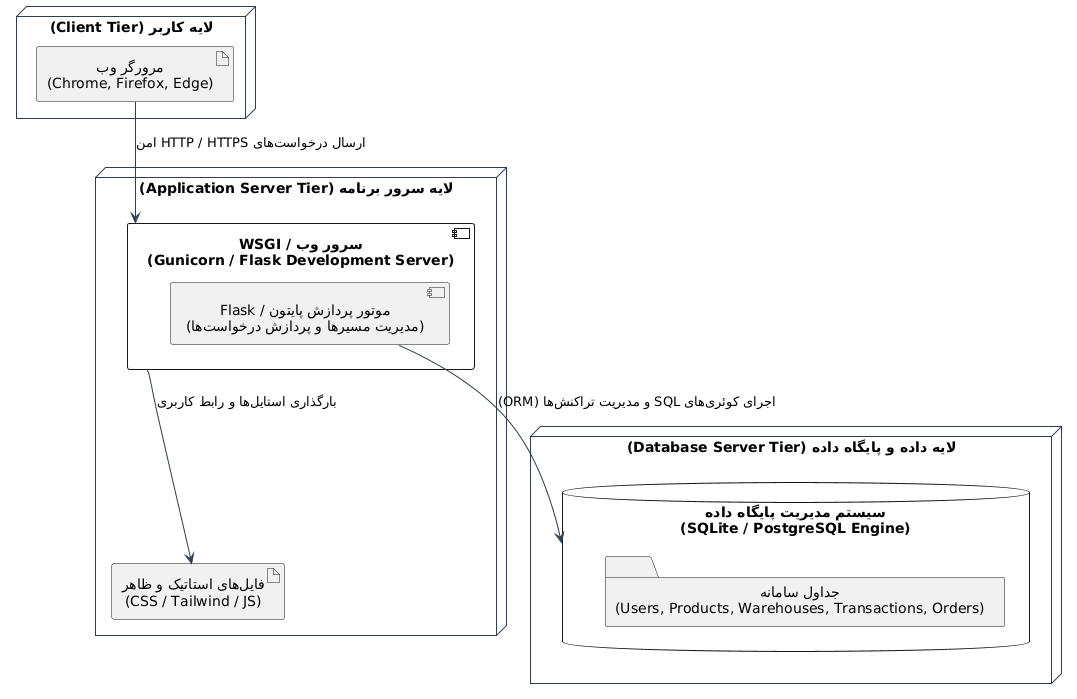

The diagram above was rendered by PlantUML. Its source (embedded in the PNG):
@startuml
skinparam DefaultTextAlignment center
skinparam NodeBackgroundColor #FDFDFD
skinparam NodeBorderColor #2C3E50
skinparam ArrowColor #2C3E50

node "لایه کاربر (Client Tier)" {
    artifact "مرورگر وب\n(Chrome, Firefox, Edge)" as Browser
}

node "لایه سرور برنامه (Application Server Tier)" {
    artifact "فایلهای استاتیک و ظاهر\n(CSS / Tailwind / JS)" as StaticFiles
    
    component "سرور وب / WSGI\n(Gunicorn / Flask Development Server)" as WebServer {
        [موتور پردازش پایتون / Flask\n(مدیریت مسیرها و پردازش درخواستها)] as AppCore
    }
}

node "لایه داده و پایگاه داده (Database Server Tier)" {
    database "سیستم مدیریت پایگاه داده\n(SQLite / PostgreSQL Engine)" as DBEngine {
        folder "جداول سامانه\n(Users, Products, Warehouses, Transactions, Orders)" as Tables
    }
}

Browser --> WebServer : ارسال درخواستهای HTTP / HTTPS امن
WebServer --> StaticFiles : بارگذاری استایلها و رابط کاربری
AppCore --> DBEngine : اجرای کوئریهای SQL و مدیریت تراکنشها (ORM)
@enduml